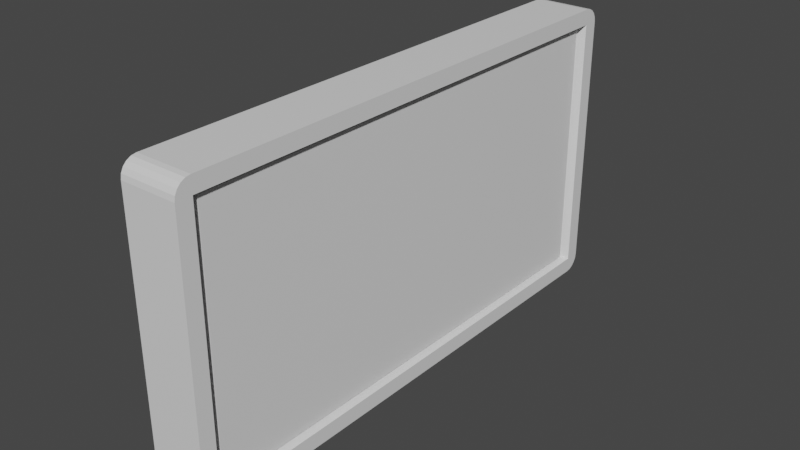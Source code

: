 # Source: TVDisplay.blend  (saved by Blender 3.4.6; exported with 4.5.12 LTS)
import bpy
from mathutils import Matrix  # noqa: F401  (used for matrix-valued properties, if any)

bpy.ops.wm.read_factory_settings(use_empty=True)
scene = bpy.context.scene
scene.name = 'Scene'

# ---- collections
col_collection = bpy.data.collections.new('Collection'); scene.collection.children.link(col_collection)

# ---- materials (node trees are filled in below, after node groups)
mat_screen = bpy.data.materials.new('Screen')
mat_screen.alpha_threshold = 0.0
mat_screen.use_transparent_shadow = False
mat_screen.roughness = 0.5
mat_screen.line_color = (0.0, 0.0, 0.0, 1.0)
mat_tv = bpy.data.materials.new('TV')
mat_tv.use_transparent_shadow = False

# ---- material node trees
mat_screen.use_nodes = True; mat_screen.node_tree.nodes.clear()
_N = mat_screen.node_tree.nodes; _L = mat_screen.node_tree.links
n0 = _N.new('ShaderNodeOutputMaterial'); n0.name = 'Material Output'; n0.location = (300, 300)
n1 = _N.new('ShaderNodeBsdfPrincipled'); n1.name = 'Principled BSDF'; n1.location = (10, 300)
n1.distribution = 'GGX'
n1.subsurface_method = 'RANDOM_WALK_SKIN'
n1.inputs[3].default_value = 1.45
n1.inputs[27].default_value = (0.0, 0.0, 0.0, 1.0)
n1.inputs[28].default_value = 1.0
_L.new(n1.outputs[0], n0.inputs[0])
n0.is_active_output = True
mat_tv.use_nodes = True; mat_tv.node_tree.nodes.clear()
_N = mat_tv.node_tree.nodes; _L = mat_tv.node_tree.links
n0 = _N.new('ShaderNodeBsdfPrincipled'); n0.name = 'Principled BSDF'; n0.location = (10, 300)
n0.distribution = 'GGX'
n0.subsurface_method = 'RANDOM_WALK_SKIN'
n0.inputs[3].default_value = 1.45
n0.inputs[27].default_value = (0.0, 0.0, 0.0, 1.0)
n0.inputs[28].default_value = 1.0
n1 = _N.new('ShaderNodeOutputMaterial'); n1.name = 'Material Output'; n1.location = (300, 300)
_L.new(n0.outputs[0], n1.inputs[0])
n1.is_active_output = True

# ---- world
world_world = bpy.data.worlds.new('World'); scene.world = world_world
world_world.use_nodes = True; world_world.node_tree.nodes.clear()
_N = world_world.node_tree.nodes; _L = world_world.node_tree.links
n0 = _N.new('ShaderNodeOutputWorld'); n0.name = 'World Output'; n0.location = (300, 300)
n1 = _N.new('ShaderNodeBackground'); n1.name = 'Background'; n1.location = (10, 300)
n1.inputs[0].default_value = (0.05088, 0.05088, 0.05088, 1.0)
_L.new(n1.outputs[0], n0.inputs[0])
n0.is_active_output = True
world_world.color = (0.05088, 0.05088, 0.05088)
world_world.use_sun_shadow = False
world_world.sun_shadow_jitter_overblur = 0.0

# ---- meshes
me_cube = bpy.data.meshes.new('Cube')
me_cube.from_pydata([(-0.2645, -2.337, -1.361), (0.2645, -2.337, 1.361), (-0.2645, -2.337, 1.361), (0.2645, -2.337, -1.361), (-0.2645, 2.337, 1.361), (0.2645, 2.337, -1.361), (-0.2645, 2.337, -1.361), (0.2645, 2.337, 1.361), (-0.2645, -2.483, 1.215), (0.2645, 2.483, 1.215), (0.2645, -2.483, 1.215), (-0.2645, 2.483, 1.215), (-0.2645, -2.337, 1.215), (0.2645, -2.337, 1.215), (0.2645, 2.337, 1.215), (-0.2645, 2.337, 1.215), (0.2645, 2.483, -1.215), (0.2645, -2.483, -1.215), (-0.2645, 2.483, -1.215), (-0.2645, -2.337, -1.215), (0.2645, -2.337, -1.215), (0.2645, 2.337, -1.215), (-0.2645, 2.337, -1.215), (-0.2645, -2.483, -1.215), (0.15, 2.261, 1.176), (0.15, -2.262, 1.176), (0.15, -2.262, -1.176), (0.15, 2.261, -1.176), (0.2645, 2.483, 1.215), (0.2645, 2.337, 1.361), (0.2645, 2.476, 1.26), (0.2645, 2.455, 1.301), (0.2645, 2.423, 1.333), (0.2645, 2.382, 1.354), (0.2645, 2.337, -1.361), (0.2645, 2.483, -1.215), (0.2645, 2.382, -1.354), (0.2645, 2.423, -1.333), (0.2645, 2.455, -1.301), (0.2645, 2.476, -1.26), (0.2645, -2.337, 1.361), (0.2645, -2.483, 1.215), (0.2645, -2.382, 1.354), (0.2645, -2.423, 1.333), (0.2645, -2.455, 1.301), (0.2645, -2.476, 1.26), (0.2645, -2.483, -1.215), (0.2645, -2.337, -1.361), (0.2645, -2.476, -1.26), (0.2645, -2.455, -1.301), (0.2645, -2.423, -1.333), (0.2645, -2.382, -1.354), (-0.2645, 2.337, 1.361), (-0.2645, 2.483, 1.215), (-0.2645, 2.382, 1.354), (-0.2645, 2.423, 1.333), (-0.2645, 2.455, 1.301), (-0.2645, 2.476, 1.26), (-0.2645, 2.483, -1.215), (-0.2645, 2.337, -1.361), (-0.2645, 2.476, -1.26), (-0.2645, 2.455, -1.301), (-0.2645, 2.423, -1.333), (-0.2645, 2.382, -1.354), (-0.2645, -2.483, 1.215), (-0.2645, -2.337, 1.361), (-0.2645, -2.476, 1.26), (-0.2645, -2.455, 1.301), (-0.2645, -2.423, 1.333), (-0.2645, -2.382, 1.354), (-0.2645, -2.337, -1.361), (-0.2645, -2.483, -1.215), (-0.2645, -2.382, -1.354), (-0.2645, -2.423, -1.333), (-0.2645, -2.455, -1.301), (-0.2645, -2.476, -1.26), (0.09405, 2.261, 1.176), (0.09405, -2.262, 1.176), (0.09405, -2.262, -1.176), (0.09405, 2.261, -1.176), (0.15, 0.02901, 1.176), (0.15, -1.59, 1.176), (0.15, -1.295, 0.6588), (0.15, -1.357, 0.406), (0.15, -0.5583, 0.06703), (0.1084, 0.04688, 0.2576), (0.15, -0.2043, 0.9475), (0.15, -2.262, 1.176), (0.15, -2.262, 0.3938), (0.15, -1.59, 1.176), (0.15, -1.295, 0.6588), (0.15, -1.357, 0.406), (0.15, -1.427, 0.1178), (0.15, -1.919, 0.3579), (0.15, -2.262, 0.3938), (0.15, -2.262, -0.7303), (0.15, -1.427, 0.1178), (0.15, -1.919, 0.3579), (0.15, -1.732, -0.5459), (0.15, -2.262, -1.176), (0.15, -2.262, -0.7303), (0.15, -1.419, -1.176), (0.15, -1.732, -0.5459), (0.15, -1.269, -0.9801), (0.15, 0.02901, 1.176), (0.15, -1.59, 1.176), (0.15, -1.295, 0.6588), (0.15, -1.357, 0.406), (0.15, -0.5583, 0.06703), (0.1084, 0.04688, 0.2576), (0.15, -0.2043, 0.9475), (0.15, -0.4471, -1.176), (0.15, -1.419, -1.176), (0.15, -1.357, 0.406), (0.15, -1.427, 0.1178), (0.15, -1.732, -0.5459), (0.15, -1.269, -0.9801), (0.15, -0.5583, 0.06703), (0.15, -0.9365, -0.7531), (0.15, 1.12, 1.176), (0.15, 0.02901, 1.176), (0.1084, 0.04688, 0.2576), (0.15, -0.2043, 0.9475), (0.1424, 0.2185, -0.3319), (0.15, 1.286, 0.534), (0.15, -0.4471, -1.176), (0.15, -0.5583, 0.06703), (0.1084, 0.04688, 0.2576), (0.1424, 0.2185, -0.3319), (0.15, -0.9365, -0.7531), (0.15, 0.6959, -1.176), (0.15, -0.4471, -1.176), (0.1424, 0.2185, -0.3319), (0.1033, 0.9217, -0.7769), (0.15, 1.406, -1.176), (0.15, 0.6959, -1.176), (0.1424, 0.2185, -0.3319), (0.15, 1.286, 0.534), (0.1033, 0.9217, -0.7769), (0.1475, 1.765, -0.00714), (0.15, 1.699, -0.5556), (0.15, 2.261, 1.176), (0.15, 1.12, 1.176), (0.15, 2.261, -0.9291), (0.15, 1.286, 0.534), (0.1475, 1.765, -0.00714), (0.15, 1.699, -0.5556), (0.15, 2.261, -1.176), (0.15, 1.406, -1.176), (0.15, 2.261, -0.9291), (0.15, 1.699, -0.5556), (0.2131, 2.261, 1.176), (0.2131, -2.262, 1.176), (0.2131, -2.262, -1.176), (0.2131, 2.261, -1.176)], [], [(13, 1, 40, 42, 43, 44, 45, 41, 10), (1, 2, 65, 40), (6, 22, 18, 58, 60, 61, 62, 63, 59), (15, 4, 52, 54, 55, 56, 57, 53, 11), (3, 20, 17, 46, 48, 49, 50, 51, 47), (58, 18, 16, 35), (2, 4, 15, 12), (19, 22, 6, 0), (11, 9, 16, 18), (70, 72, 73, 74, 75, 71, 23, 19, 0), (9, 28, 30, 31, 32, 33, 29, 7, 14), (10, 41, 64, 8), (11, 53, 28, 9), (9, 14, 21, 16), (23, 8, 12, 19), (19, 12, 15, 22), (13, 10, 17, 20), (15, 11, 18, 22), (10, 8, 23, 17), (7, 1, 13, 14), (14, 13, 25, 24), (0, 3, 47, 70), (8, 64, 66, 67, 68, 69, 65, 2, 12), (46, 17, 23, 71), (34, 36, 37, 38, 39, 35, 16, 21, 5), (3, 0, 6, 5), (2, 1, 7, 4), (59, 34, 5, 6), (21, 20, 3, 5), (13, 20, 26, 25), (20, 21, 27, 26), (21, 14, 24, 27), (34, 59, 63, 36), (36, 63, 62, 37), (37, 62, 61, 38), (38, 61, 60, 39), (39, 60, 58, 35), (40, 65, 69, 42), (42, 69, 68, 43), (43, 68, 67, 44), (44, 67, 66, 45), (45, 66, 64, 41), (70, 47, 51, 72), (72, 51, 50, 73), (73, 50, 49, 74), (74, 49, 48, 75), (75, 48, 46, 71), (52, 29, 33, 54), (54, 33, 32, 55), (55, 32, 31, 56), (56, 31, 30, 57), (57, 30, 28, 53), (29, 52, 4, 7), (79, 78, 77, 76), (81, 82, 83, 84, 85, 86, 80), (88, 93, 92, 91, 90, 89, 87), (95, 98, 96, 97, 94), (101, 103, 102, 100, 99), (105, 106, 107, 108, 109, 110, 104), (111, 118, 117, 113, 114, 115, 116, 112), (120, 122, 121, 123, 124, 119), (125, 128, 127, 126, 129), (130, 133, 132, 131), (134, 140, 139, 137, 136, 138, 135), (142, 144, 145, 146, 143, 141), (147, 149, 150, 148), (154, 151, 152, 153), (79, 76, 151, 154), (76, 77, 152, 151), (78, 79, 154, 153), (77, 78, 153, 152)])
me_cube.polygons.foreach_set('material_index', [1, 1, 1, 1, 1, 1, 1, 1, 1, 1, 1, 1, 1, 1, 1, 1, 1, 1, 1, 1, 1, 1, 1, 1, 1, 1, 1, 1, 1, 1, 1, 1, 1, 1, 1, 1, 1, 1, 1, 1, 1, 1, 1, 1, 1, 1, 1, 1, 1, 1, 1, 1, 1, 0, 0, 0, 0, 0, 0, 0, 0, 0, 0, 0, 0, 0, 0, 0, 0, 0, 0])
_uv = me_cube.uv_layers.new(name='UVMap')
_uv.uv.foreach_set('vector', [0.5625, 0.6875, 0.625, 0.6875, 0.625, 0.6875, 0.6219, 0.7068, 0.6131, 0.7242, 0.5992, 0.7381, 0.5818, 0.7469, 0.5625, 0.75, 0.5625, 0.75, 0.625, 0.6875, 0.875, 0.6875, 0.875, 0.6875, 0.625, 0.6875, 0.375, 0.1875, 0.4375, 0.1875, 0.4375, 0.25, 0.4375, 0.25, 0.4182, 0.2469, 0.4008, 0.2381, 0.3869, 0.2242, 0.3781, 0.2068, 0.375, 0.1875, 0.5625, 0.1875, 0.625, 0.1875, 0.625, 0.1875, 0.6219, 0.2068, 0.6131, 0.2242, 0.5992, 0.2381, 0.5818, 0.2469, 0.5625, 0.25, 0.5625, 0.25, 0.375, 0.6875, 0.4375, 0.6875, 0.4375, 0.75, 0.4375, 0.75, 0.4182, 0.7469, 0.4008, 0.7381, 0.3869, 0.7242, 0.3781, 0.7068, 0.375, 0.6875, 0.4375, 0.25, 0.4375, 0.25, 0.4375, 0.5, 0.4375, 0.5, 0.625, 0.0625, 0.625, 0.1875, 0.5625, 0.1875, 0.5625, 0.0625, 0.4375, 0.0625, 0.4375, 0.1875, 0.375, 0.1875, 0.375, 0.0625, 0.5625, 0.25, 0.5625, 0.5, 0.4375, 0.5, 0.4375, 0.25, 0.375, 0.0625, 0.3781, 0.04319, 0.3869, 0.02576, 0.4008, 0.01194, 0.4182, 0.003059, 0.4375, 0.0, 0.4375, 0.0, 0.4375, 0.0625, 0.375, 0.0625, 0.5625, 0.5, 0.5625, 0.5, 0.5818, 0.5031, 0.5992, 0.5119, 0.6131, 0.5258, 0.6219, 0.5432, 0.625, 0.5625, 0.625, 0.5625, 0.5625, 0.5625, 0.5625, 0.75, 0.5625, 0.75, 0.5625, 1.0, 0.5625, 1.0, 0.5625, 0.25, 0.5625, 0.25, 0.5625, 0.5, 0.5625, 0.5, 0.5625, 0.5, 0.5625, 0.5625, 0.4375, 0.5625, 0.4375, 0.5, 0.4375, 0.0, 0.5625, 0.0, 0.5625, 0.0625, 0.4375, 0.0625, 0.4375, 0.0625, 0.5625, 0.0625, 0.5625, 0.1875, 0.4375, 0.1875, 0.5625, 0.6875, 0.5625, 0.75, 0.4375, 0.75, 0.4375, 0.6875, 0.5625, 0.1875, 0.5625, 0.25, 0.4375, 0.25, 0.4375, 0.1875, 0.5625, 0.75, 0.5625, 1.0, 0.4375, 1.0, 0.4375, 0.75, 0.625, 0.5625, 0.625, 0.6875, 0.5625, 0.6875, 0.5625, 0.5625, 0.5625, 0.5625, 0.5625, 0.6875, 0.5625, 0.6875, 0.5625, 0.5625, 0.125, 0.6875, 0.375, 0.6875, 0.375, 0.6875, 0.125, 0.6875, 0.5625, 0.0, 0.5625, 0.0, 0.5818, 0.003059, 0.5992, 0.01194, 0.6131, 0.02576, 0.6219, 0.04319, 0.625, 0.0625, 0.625, 0.0625, 0.5625, 0.0625, 0.4375, 0.75, 0.4375, 0.75, 0.4375, 1.0, 0.4375, 1.0, 0.375, 0.5625, 0.3781, 0.5432, 0.3869, 0.5258, 0.4008, 0.5119, 0.4182, 0.5031, 0.4375, 0.5, 0.4375, 0.5, 0.4375, 0.5625, 0.375, 0.5625, 0.375, 0.6875, 0.125, 0.6875, 0.125, 0.5625, 0.375, 0.5625, 0.875, 0.6875, 0.625, 0.6875, 0.625, 0.5625, 0.875, 0.5625, 0.125, 0.5625, 0.375, 0.5625, 0.375, 0.5625, 0.125, 0.5625, 0.4375, 0.5625, 0.4375, 0.6875, 0.375, 0.6875, 0.375, 0.5625, 0.5625, 0.6875, 0.4375, 0.6875, 0.4375, 0.6875, 0.5625, 0.6875, 0.4375, 0.6875, 0.4375, 0.5625, 0.4375, 0.5625, 0.4375, 0.6875, 0.4375, 0.5625, 0.5625, 0.5625, 0.5625, 0.5625, 0.4375, 0.5625, 0.375, 0.5625, 0.125, 0.5625, 0.125, 0.5432, 0.375, 0.5432, 0.375, 0.5432, 0.125, 0.5432, 0.125, 0.5258, 0.375, 0.5258, 0.375, 0.5258, 0.125, 0.5258, 0.125, 0.5, 0.375, 0.5, 0.375, 0.5, 0.375, 0.25, 0.4182, 0.25, 0.4182, 0.5, 0.4182, 0.5, 0.4182, 0.25, 0.4375, 0.25, 0.4375, 0.5, 0.625, 0.6875, 0.875, 0.6875, 0.875, 0.7068, 0.625, 0.7068, 0.625, 0.7068, 0.875, 0.7068, 0.875, 0.75, 0.625, 0.75, 0.625, 0.75, 0.625, 1.0, 0.5992, 1.0, 0.5992, 0.75, 0.5992, 0.75, 0.5992, 1.0, 0.5818, 1.0, 0.5818, 0.75, 0.5818, 0.75, 0.5818, 1.0, 0.5625, 1.0, 0.5625, 0.75, 0.125, 0.6875, 0.375, 0.6875, 0.375, 0.7068, 0.125, 0.7068, 0.125, 0.7068, 0.375, 0.7068, 0.375, 0.7242, 0.125, 0.7242, 0.125, 0.7242, 0.375, 0.7242, 0.375, 0.75, 0.125, 0.75, 0.375, 1.0, 0.375, 0.75, 0.4182, 0.75, 0.4182, 1.0, 0.4182, 1.0, 0.4182, 0.75, 0.4375, 0.75, 0.4375, 1.0, 0.875, 0.5625, 0.625, 0.5625, 0.625, 0.5432, 0.875, 0.5432, 0.875, 0.5432, 0.625, 0.5432, 0.625, 0.5, 0.875, 0.5, 0.625, 0.25, 0.625, 0.5, 0.5992, 0.5, 0.5992, 0.25, 0.5992, 0.25, 0.5992, 0.5, 0.5818, 0.5, 0.5818, 0.25, 0.5818, 0.25, 0.5818, 0.5, 0.5625, 0.5, 0.5625, 0.25, 0.625, 0.5625, 0.875, 0.5625, 0.875, 0.5625, 0.625, 0.5625, 1.0, 1.0, 1.0, 1.192e-07, 0.0, -1.192e-07, 0.0, 1.0, 0.5625, 0.6689, 0.535, 0.6608, 0.5216, 0.6625, 0.5036, 0.6404, 0.531, 0.6261, 0.5504, 0.6306, 0.5625, 0.6242, 1.0, 0.3324, 0.9242, 0.3477, 0.8155, 0.4499, 0.7999, 0.3272, 0.7863, 0.2196, 0.8513, -0.0003295, 1.0, -0.0003295, 1.0, 0.8108, 0.8829, 0.7323, 0.8155, 0.4499, 0.9242, 0.3477, 1.0, 0.3324, 0.8136, 1.0, 0.7806, 0.9171, 0.8829, 0.7323, 1.0, 0.8108, 1.0, 1.0, 0.8513, -0.0003295, 0.7863, 0.2196, 0.7999, 0.3272, 0.6234, 0.4715, 0.4895, 0.3904, 0.5451, 0.09675, 0.4935, -0.0003294, 0.5988, 1.0, 0.707, 0.8205, 0.6234, 0.4715, 0.7999, 0.3272, 0.8155, 0.4499, 0.8829, 0.7323, 0.7806, 0.9171, 0.8136, 1.0, 0.4935, -0.0003294, 0.5451, 0.09675, 0.4895, 0.3904, 0.4516, 0.6412, 0.2156, 0.2727, 0.2522, -0.0003294, 0.5988, 1.0, 0.4516, 0.6412, 0.4895, 0.3904, 0.6234, 0.4715, 0.707, 0.8205, 0.3461, 1.0, 0.2961, 0.8306, 0.4516, 0.6412, 0.5988, 1.0, 0.1891, 1.0, 0.1242, 0.7365, 0.1098, 0.503, 0.2156, 0.2727, 0.4516, 0.6412, 0.2961, 0.8306, 0.3461, 1.0, 0.2522, -0.0003294, 0.2156, 0.2727, 0.1098, 0.503, 0.1242, 0.7365, 5.96e-08, 0.8954, -1.192e-07, -0.0003291, 1.192e-07, 1.0, 5.96e-08, 0.8954, 0.1242, 0.7365, 0.1891, 1.0, 1.0, 0.0, 1.0, 1.0, 0.0, 1.0, -1.192e-07, 1.192e-07, 1.0, 1.0, 0.0, 1.0, 0.0, 1.0, 1.0, 1.0, 0.0, 1.0, 0.0, -1.192e-07, 0.0, -1.192e-07, 0.0, 1.0, 1.0, 1.192e-07, 1.0, 1.0, 1.0, 1.0, 1.0, 1.192e-07, 0.0, -1.192e-07, 1.0, 1.192e-07, 1.0, 1.192e-07, 0.0, -1.192e-07])
me_cube.materials.append(mat_screen)
me_cube.materials.append(mat_tv)
me_cube.use_mirror_vertex_groups = False
me_cube.update()
arm_armature = bpy.data.armatures.new('Armature')  # bones are not reproduced

# ---- objects
ob_cube = bpy.data.objects.new('Cube', me_cube)
ob_armature = bpy.data.objects.new('Armature', arm_armature)

# ---- transforms, parenting, visibility, modifiers, constraints
ob_cube.parent = ob_armature
ob_cube.location = (0.0, 0.0, 0.0)
ob_cube.lock_rotations_4d = False
ob_cube.empty_display_type = 'ARROWS'
ob_cube.lineart.crease_threshold = 0.0
_vg = ob_cube.vertex_groups.new(name='Root')
_vg.add([0, 1, 2, 3, 4, 5, 6, 7, 8, 9, 10, 11, 12, 13, 14, 15, 16, 17, 18, 19, 20, 21, 22, 23, 24, 25, 26, 27, 28, 29, 30, 31, 32, 33, 34, 35, 36, 37, 38, 39, 40, 41, 42, 43, 44, 45, 46, 47, 48, 49, 50, 51, 52, 53, 54, 55, 56, 57, 58, 59, 60, 61, 62, 63, 64, 65, 66, 67, 68, 69, 70, 71, 72, 73, 74, 75], 1.0, 'REPLACE')
_vg = ob_cube.vertex_groups.new(name='Undamaged Screen')
_vg.add([130, 131, 132, 133], 1.0, 'REPLACE')
_vg = ob_cube.vertex_groups.new(name='Damaged Screen')
_vg = ob_cube.vertex_groups.new(name='Bone_20')
_vg.add([99, 100, 101, 102, 103], 1.0, 'REPLACE')
_vg = ob_cube.vertex_groups.new(name='Bone_10')
_vg.add([94, 95, 96, 97, 98], 1.0, 'REPLACE')
_vg = ob_cube.vertex_groups.new(name='Bone_00')
_vg.add([87, 88, 89, 90, 91, 92, 93], 1.0, 'REPLACE')
_vg = ob_cube.vertex_groups.new(name='Bone_01')
_vg.add([80, 81, 82, 83, 84, 85, 86], 1.0, 'REPLACE')
_vg = ob_cube.vertex_groups.new(name='Bone_11')
_vg.add([111, 112, 113, 114, 115, 116, 117, 118], 1.0, 'REPLACE')
_vg = ob_cube.vertex_groups.new(name='Bone_11B')
_vg.add([125, 126, 127, 128, 129], 1.0, 'REPLACE')
_vg = ob_cube.vertex_groups.new(name='Bone_03')
_vg.add([141, 142, 143, 144, 145, 146], 1.0, 'REPLACE')
_vg = ob_cube.vertex_groups.new(name='Bone_13')
_vg.add([134, 135, 136, 137, 138, 139, 140], 1.0, 'REPLACE')
_vg = ob_cube.vertex_groups.new(name='Bone_23')
_vg.add([147, 148, 149, 150], 1.0, 'REPLACE')
_vg = ob_cube.vertex_groups.new(name='Bone_12')
_vg.add([130, 131, 132, 133], 1.0, 'REPLACE')
_vg = ob_cube.vertex_groups.new(name='Bone_02')
_vg.add([119, 120, 121, 122, 123, 124], 1.0, 'REPLACE')
_vg = ob_cube.vertex_groups.new(name='Bone_1')
_m = ob_cube.modifiers.new('Armature', 'ARMATURE')
_m.object = ob_armature
ob_armature.location = (0.0, 0.0, 0.0)

# ---- collection membership
col_collection.objects.link(ob_cube)
col_collection.objects.link(ob_armature)

# ---- scene / render settings (as saved in the file)
scene.frame_start = 1; scene.frame_end = 250; scene.frame_set(0)
scene.render.engine = 'BLENDER_EEVEE_NEXT'
scene.cycles.sampling_pattern = 'TABULATED_SOBOL'
scene.cycles.use_light_tree = False
scene.view_settings.view_transform = 'Filmic'
bpy.context.view_layer.update()

# ---- added for rendering (the .blend has no active camera and no usable light): camera, sun
cam_auto = bpy.data.cameras.new('AutoCamera')
cam_auto.lens = 50.0
cam_auto.sensor_width = 36.0
cam_auto.clip_end = 1000.0
ob_auto_camera = bpy.data.objects.new('AutoCamera', cam_auto)
scene.collection.objects.link(ob_auto_camera)
ob_auto_camera.location = (5.26332, -6.31598, 4.21065)
ob_auto_camera.rotation_euler = (1.09748, -7.21219e-08, 0.694738)
scene.camera = ob_auto_camera
light_auto_sun = bpy.data.lights.new('AutoSun', 'SUN')
light_auto_sun.energy = 3.0
light_auto_sun.angle = 0.0523599
ob_auto_sun = bpy.data.objects.new('AutoSun', light_auto_sun)
scene.collection.objects.link(ob_auto_sun)
ob_auto_sun.rotation_euler = (0.872665, 0.174533, 0.523599)
bpy.context.view_layer.update()
